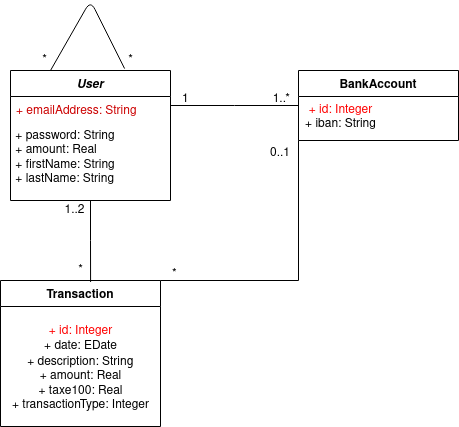

The diagram above was exported from draw.io. Its source (the exported page's mxGraphModel, read from the mxfile embedded in the PNG):
<mxGraphModel dx="1350" dy="804" grid="1" gridSize="10" guides="1" tooltips="1" connect="1" arrows="1" fold="1" page="1" pageScale="1" pageWidth="827" pageHeight="1169" math="0" shadow="0">
  <root>
    <mxCell id="WIyWlLk6GJQsqaUBKTNV-0" />
    <mxCell id="WIyWlLk6GJQsqaUBKTNV-1" parent="WIyWlLk6GJQsqaUBKTNV-0" />
    <mxCell id="zkfFHV4jXpPFQw0GAbJ--0" value="User" style="swimlane;fontStyle=3;align=center;verticalAlign=top;childLayout=stackLayout;horizontal=1;startSize=26;horizontalStack=0;resizeParent=1;resizeLast=0;collapsible=1;marginBottom=0;rounded=0;shadow=0;strokeWidth=1;" parent="WIyWlLk6GJQsqaUBKTNV-1" vertex="1">
      <mxGeometry x="340" y="180" width="160" height="130" as="geometry">
        <mxRectangle x="230" y="140" width="160" height="26" as="alternateBounds" />
      </mxGeometry>
    </mxCell>
    <mxCell id="zkfFHV4jXpPFQw0GAbJ--1" value="+ emailAddress: String" style="text;align=left;verticalAlign=top;spacingLeft=4;spacingRight=4;overflow=hidden;rotatable=0;points=[[0,0.5],[1,0.5]];portConstraint=eastwest;fontColor=#CC0000;" parent="zkfFHV4jXpPFQw0GAbJ--0" vertex="1">
      <mxGeometry y="26" width="160" height="26" as="geometry" />
    </mxCell>
    <mxCell id="KBgypGUPw2Hn0cCSLUGZ-1" value="&amp;nbsp;+ password: String&lt;br&gt;&lt;div&gt;&amp;nbsp;+ amount: Real&lt;/div&gt;&lt;div&gt;&lt;font color=&quot;#007FFF&quot;&gt;&amp;nbsp;&lt;font color=&quot;#000000&quot;&gt;+ firstName: String&lt;br&gt;&lt;/font&gt;&lt;/font&gt;&lt;/div&gt;&lt;div&gt;&amp;nbsp;+ lastName: String&lt;br&gt;&lt;/div&gt;" style="text;whiteSpace=wrap;html=1;" parent="zkfFHV4jXpPFQw0GAbJ--0" vertex="1">
      <mxGeometry y="52" width="160" height="30" as="geometry" />
    </mxCell>
    <mxCell id="zkfFHV4jXpPFQw0GAbJ--13" value="Transaction" style="swimlane;fontStyle=1;align=center;verticalAlign=top;childLayout=stackLayout;horizontal=1;startSize=26;horizontalStack=0;resizeParent=1;resizeLast=0;collapsible=1;marginBottom=0;rounded=0;shadow=0;strokeWidth=1;" parent="WIyWlLk6GJQsqaUBKTNV-1" vertex="1">
      <mxGeometry x="330" y="390" width="160" height="146" as="geometry">
        <mxRectangle x="340" y="380" width="170" height="26" as="alternateBounds" />
      </mxGeometry>
    </mxCell>
    <mxCell id="coTTcss1jU07mhXOmPxT-13" value="&lt;div&gt;&lt;br&gt;&lt;/div&gt;&lt;div&gt;&lt;font color=&quot;#FF0000&quot;&gt;+ id: Integer&lt;br&gt;&lt;/font&gt;&lt;/div&gt;&lt;div&gt;+ date: EDate&lt;/div&gt;&lt;div&gt;+ description: Strin&lt;code&gt;g&lt;/code&gt;&lt;/div&gt;&lt;div&gt;&lt;div&gt;+ amount: Real&lt;/div&gt;&lt;div&gt;+ taxe100: Real&lt;/div&gt;&lt;div&gt;+ transactionType: Integer&lt;br&gt;&lt;/div&gt;&lt;/div&gt;" style="text;html=1;resizable=0;autosize=1;align=center;verticalAlign=middle;points=[];fillColor=none;strokeColor=none;rounded=0;" parent="zkfFHV4jXpPFQw0GAbJ--13" vertex="1">
      <mxGeometry y="26" width="160" height="110" as="geometry" />
    </mxCell>
    <mxCell id="zkfFHV4jXpPFQw0GAbJ--17" value="BankAccount" style="swimlane;fontStyle=1;align=center;verticalAlign=top;childLayout=stackLayout;horizontal=1;startSize=26;horizontalStack=0;resizeParent=1;resizeLast=0;collapsible=1;marginBottom=0;rounded=0;shadow=0;strokeWidth=1;" parent="WIyWlLk6GJQsqaUBKTNV-1" vertex="1">
      <mxGeometry x="628" y="180" width="160" height="70" as="geometry">
        <mxRectangle x="550" y="140" width="160" height="26" as="alternateBounds" />
      </mxGeometry>
    </mxCell>
    <mxCell id="zkfFHV4jXpPFQw0GAbJ--26" value="" style="endArrow=none;shadow=0;strokeWidth=1;rounded=0;endFill=0;edgeStyle=elbowEdgeStyle;elbow=vertical;" parent="WIyWlLk6GJQsqaUBKTNV-1" source="zkfFHV4jXpPFQw0GAbJ--0" target="zkfFHV4jXpPFQw0GAbJ--17" edge="1">
      <mxGeometry x="0.5" y="41" relative="1" as="geometry">
        <mxPoint x="500" y="252" as="sourcePoint" />
        <mxPoint x="660" y="252" as="targetPoint" />
        <mxPoint x="-40" y="32" as="offset" />
      </mxGeometry>
    </mxCell>
    <mxCell id="zkfFHV4jXpPFQw0GAbJ--27" value="1" style="resizable=0;align=left;verticalAlign=bottom;labelBackgroundColor=none;fontSize=12;" parent="zkfFHV4jXpPFQw0GAbJ--26" connectable="0" vertex="1">
      <mxGeometry x="-1" relative="1" as="geometry">
        <mxPoint x="10" y="1" as="offset" />
      </mxGeometry>
    </mxCell>
    <mxCell id="zkfFHV4jXpPFQw0GAbJ--28" value="1..*" style="resizable=0;align=right;verticalAlign=bottom;labelBackgroundColor=none;fontSize=12;" parent="zkfFHV4jXpPFQw0GAbJ--26" connectable="0" vertex="1">
      <mxGeometry x="1" relative="1" as="geometry">
        <mxPoint x="-7" y="1" as="offset" />
      </mxGeometry>
    </mxCell>
    <mxCell id="coTTcss1jU07mhXOmPxT-16" value="&lt;div&gt;&lt;br&gt;&lt;font color=&quot;#FF0000&quot;&gt;&lt;font color=&quot;#FF0000&quot;&gt;+ id: Integer&lt;/font&gt;&lt;/font&gt;&lt;/div&gt;&lt;div&gt;+ iban: String&lt;/div&gt;" style="text;html=1;align=center;verticalAlign=middle;resizable=0;points=[];autosize=1;" parent="WIyWlLk6GJQsqaUBKTNV-1" vertex="1">
      <mxGeometry x="625" y="195" width="90" height="50" as="geometry" />
    </mxCell>
    <mxCell id="coTTcss1jU07mhXOmPxT-19" style="edgeStyle=orthogonalEdgeStyle;rounded=0;orthogonalLoop=1;jettySize=auto;html=1;entryX=0.563;entryY=0.01;entryDx=0;entryDy=0;entryPerimeter=0;endArrow=none;endFill=0;exitX=0.5;exitY=1;exitDx=0;exitDy=0;" parent="WIyWlLk6GJQsqaUBKTNV-1" source="zkfFHV4jXpPFQw0GAbJ--0" target="zkfFHV4jXpPFQw0GAbJ--13" edge="1">
      <mxGeometry relative="1" as="geometry">
        <mxPoint x="410" y="290" as="sourcePoint" />
      </mxGeometry>
    </mxCell>
    <mxCell id="coTTcss1jU07mhXOmPxT-20" value="1..2" style="text;html=1;resizable=0;autosize=1;align=center;verticalAlign=middle;points=[];fillColor=none;strokeColor=none;rounded=0;" parent="WIyWlLk6GJQsqaUBKTNV-1" vertex="1">
      <mxGeometry x="384" y="310" width="40" height="20" as="geometry" />
    </mxCell>
    <mxCell id="coTTcss1jU07mhXOmPxT-21" value="*" style="text;html=1;resizable=0;autosize=1;align=center;verticalAlign=middle;points=[];fillColor=none;strokeColor=none;rounded=0;" parent="WIyWlLk6GJQsqaUBKTNV-1" vertex="1">
      <mxGeometry x="400" y="370" width="20" height="20" as="geometry" />
    </mxCell>
    <mxCell id="coTTcss1jU07mhXOmPxT-31" value="" style="endArrow=none;html=1;fontColor=#000000;exitX=0.713;exitY=-0.015;exitDx=0;exitDy=0;entryX=0.25;entryY=0;entryDx=0;entryDy=0;exitPerimeter=0;" parent="WIyWlLk6GJQsqaUBKTNV-1" source="zkfFHV4jXpPFQw0GAbJ--0" target="zkfFHV4jXpPFQw0GAbJ--0" edge="1">
      <mxGeometry width="50" height="50" relative="1" as="geometry">
        <mxPoint x="390" y="350" as="sourcePoint" />
        <mxPoint x="380" y="160" as="targetPoint" />
        <Array as="points">
          <mxPoint x="420" y="110" />
        </Array>
      </mxGeometry>
    </mxCell>
    <mxCell id="coTTcss1jU07mhXOmPxT-32" value="*" style="text;html=1;resizable=0;autosize=1;align=center;verticalAlign=middle;points=[];fillColor=none;strokeColor=none;rounded=0;fontColor=#000000;" parent="WIyWlLk6GJQsqaUBKTNV-1" vertex="1">
      <mxGeometry x="450" y="160" width="20" height="20" as="geometry" />
    </mxCell>
    <mxCell id="coTTcss1jU07mhXOmPxT-33" value="*" style="text;html=1;resizable=0;autosize=1;align=center;verticalAlign=middle;points=[];fillColor=none;strokeColor=none;rounded=0;fontColor=#000000;" parent="WIyWlLk6GJQsqaUBKTNV-1" vertex="1">
      <mxGeometry x="364" y="160" width="20" height="20" as="geometry" />
    </mxCell>
    <mxCell id="6zM1dVy4DCn7BkPPemQJ-14" value="" style="endArrow=none;shadow=0;strokeWidth=1;rounded=0;endFill=0;edgeStyle=elbowEdgeStyle;elbow=vertical;entryX=0;entryY=1;entryDx=0;entryDy=0;exitX=1;exitY=0;exitDx=0;exitDy=0;" parent="WIyWlLk6GJQsqaUBKTNV-1" source="zkfFHV4jXpPFQw0GAbJ--13" target="zkfFHV4jXpPFQw0GAbJ--17" edge="1">
      <mxGeometry x="0.5" y="41" relative="1" as="geometry">
        <mxPoint x="560" y="420" as="sourcePoint" />
        <mxPoint x="688" y="420" as="targetPoint" />
        <mxPoint x="-40" y="32" as="offset" />
        <Array as="points">
          <mxPoint x="490" y="390" />
        </Array>
      </mxGeometry>
    </mxCell>
    <mxCell id="6zM1dVy4DCn7BkPPemQJ-15" value="*" style="resizable=0;align=left;verticalAlign=bottom;labelBackgroundColor=none;fontSize=12;" parent="6zM1dVy4DCn7BkPPemQJ-14" connectable="0" vertex="1">
      <mxGeometry x="-1" relative="1" as="geometry">
        <mxPoint x="10" y="1" as="offset" />
      </mxGeometry>
    </mxCell>
    <mxCell id="6zM1dVy4DCn7BkPPemQJ-16" value="0..1" style="resizable=0;align=right;verticalAlign=bottom;labelBackgroundColor=none;fontSize=12;" parent="6zM1dVy4DCn7BkPPemQJ-14" connectable="0" vertex="1">
      <mxGeometry x="1" relative="1" as="geometry">
        <mxPoint x="-7" y="19.93" as="offset" />
      </mxGeometry>
    </mxCell>
  </root>
</mxGraphModel>